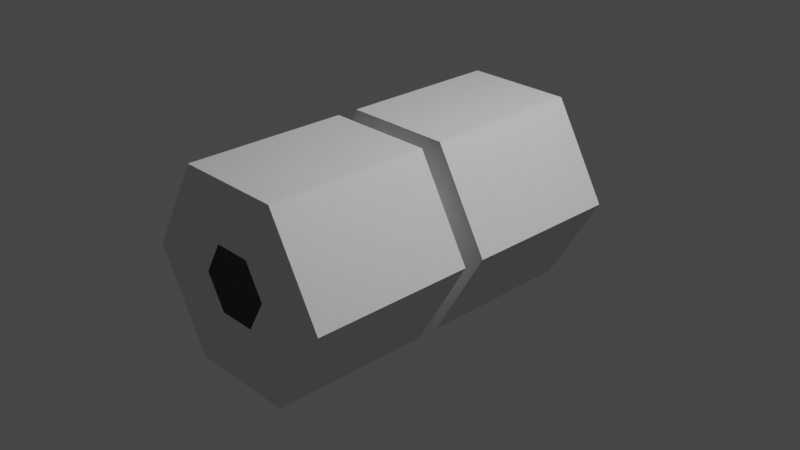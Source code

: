 # Source: sspx-habitation-25-1-iva.blend  (saved by Blender 3.1.7; exported with 4.5.12 LTS)
import bpy
from mathutils import Matrix  # noqa: F401  (used for matrix-valued properties, if any)

bpy.ops.wm.read_factory_settings(use_empty=True)
scene = bpy.context.scene
scene.name = 'Scene'

# ---- collections
col_collection = bpy.data.collections.new('Collection'); scene.collection.children.link(col_collection)

# ---- world
world_world = bpy.data.worlds.new('World'); scene.world = world_world
world_world.use_nodes = True; world_world.node_tree.nodes.clear()
_N = world_world.node_tree.nodes; _L = world_world.node_tree.links
n0 = _N.new('ShaderNodeOutputWorld'); n0.name = 'World Output'; n0.location = (300, 300)
n1 = _N.new('ShaderNodeBackground'); n1.name = 'Background'; n1.location = (10, 300)
n1.inputs[0].default_value = (0.05088, 0.05088, 0.05088, 1.0)
_L.new(n1.outputs[0], n0.inputs[0])
n0.is_active_output = True
world_world.color = (0.05088, 0.05088, 0.05088)
world_world.use_sun_shadow = False
world_world.sun_shadow_jitter_overblur = 0.0

# ---- cameras
cam_camera = bpy.data.cameras.new('Camera')
cam_camera.clip_end = 100.0
cam_camera.ortho_scale = 7.314

# ---- lights
light_light = bpy.data.lights.new('Light', 'POINT')
light_light.transmission_factor = 0.0
light_light.energy = 1000.0
light_light.shadow_soft_size = 0.1
light_light.shadow_maximum_resolution = 0.006
light_light.use_absolute_resolution = True

# ---- meshes
me_cylinder = bpy.data.meshes.new('Cylinder')
me_cylinder.from_pydata([(0.2098, 1.744, 0.3635), (0.283, -0.03355, 0.4901), (0.4197, 1.744, -1.077e-08), (0.566, -0.03355, -1.028e-07), (0.2098, 1.744, -0.3635), (0.283, -0.03355, -0.4901), (-0.2098, 1.744, -0.3635), (-0.283, -0.03355, -0.4901), (-0.4197, 1.744, 3.925e-08), (-0.566, -0.03355, -5.693e-08), (-0.2098, 1.744, 0.3635), (-0.283, -0.03355, 0.4901), (1.182, -0.03355, -1.364e-07), (0.5909, -0.03355, 1.023), (0.427, 0.3896, -1.023), (-0.4494, 0.3896, -1.023), (-1.182, -0.03355, -3.07e-08), (-0.5909, -0.03355, 1.023), (0.5909, -0.2671, 1.024), (1.182, -0.2671, -1.387e-07), (0.5909, -0.2671, -1.024), (-0.5909, -0.2671, -1.024), (-1.182, -0.2671, -5.667e-08), (-0.5909, -0.2671, 1.024), (0.566, -0.2671, -1.028e-07), (0.283, -0.2671, 0.4901), (0.283, -0.2671, -0.4901), (-0.283, -0.2671, -0.4901), (-0.566, -0.2671, -5.693e-08), (-0.283, -0.2671, 0.4901), (0.5909, -0.2671, 1.024), (1.182, -0.2671, -1.387e-07), (0.5909, -0.2671, -1.024), (-0.5909, -0.2671, -1.024), (-1.182, -0.2671, -5.667e-08), (-0.5909, -0.2671, 1.024), (0.2054, -2.038, 0.3557), (0.4107, -2.038, -1.199e-07), (0.2054, -2.038, -0.3557), (-0.2054, -2.038, -0.3557), (-0.4107, -2.038, -9.302e-08), (-0.2054, -2.038, 0.3557), (1.182, -2.038, -1.387e-07), (0.5909, -2.038, 1.024), (0.5909, -2.038, -1.024), (-0.5909, -2.038, -1.024), (-1.182, -2.038, -5.667e-08), (-0.5909, -2.038, 1.024), (0.5909, 1.744, 1.023), (1.182, 1.744, -6.592e-08), (0.427, 1.377, -1.023), (-0.4494, 1.377, -1.023), (-1.182, 1.744, 7.495e-08), (-0.5909, 1.744, 1.023), (0.5909, -0.03355, -1.023), (0.5909, 1.744, -1.023), (-0.5909, 1.744, -1.023), (-0.5909, -0.03355, -1.023), (0.2386, 0.6528, -1.104), (0.2386, 1.208, -1.104), (-0.2357, 1.208, -1.104), (-0.2357, 0.6528, -1.104), (0.427, 0.3896, -1.104), (0.427, 1.377, -1.104), (-0.4494, 1.377, -1.104), (-0.4494, 0.3896, -1.104)], [], [(48, 49, 12, 13), (49, 55, 54, 12), (51, 15, 65, 64), (56, 52, 16, 57), (11, 29, 28, 9), (52, 53, 17, 16), (53, 48, 13, 17), (1, 13, 12, 3), (3, 12, 54, 5), (5, 54, 57, 7), (7, 57, 16, 9), (9, 16, 17, 11), (11, 17, 13, 1), (22, 34, 33, 21), (7, 27, 26, 5), (3, 24, 25, 1), (1, 25, 29, 11), (9, 28, 27, 7), (5, 26, 24, 3), (18, 25, 24, 19), (19, 24, 26, 20), (20, 26, 27, 21), (21, 27, 28, 22), (22, 28, 29, 23), (23, 29, 25, 18), (33, 45, 44, 32), (20, 32, 31, 19), (23, 35, 34, 22), (21, 33, 32, 20), (19, 31, 30, 18), (18, 30, 35, 23), (31, 42, 43, 30), (30, 43, 47, 35), (34, 46, 45, 33), (32, 44, 42, 31), (35, 47, 46, 34), (36, 43, 42, 37), (37, 42, 44, 38), (38, 44, 45, 39), (39, 45, 46, 40), (40, 46, 47, 41), (41, 47, 43, 36), (2, 49, 48, 0), (4, 55, 49, 2), (6, 56, 55, 4), (8, 52, 56, 6), (10, 53, 52, 8), (0, 48, 53, 10), (50, 14, 54, 55), (51, 50, 55, 56), (14, 15, 57, 54), (15, 51, 56, 57), (50, 51, 64, 63), (15, 14, 62, 65), (14, 50, 63, 62), (59, 58, 62, 63), (60, 59, 63, 64), (58, 61, 65, 62), (61, 60, 64, 65)])
_uv = me_cylinder.uv_layers.new(name='UVMap')
_uv.uv.foreach_set('vector', [1.0, 0.5, 0.8333, 0.5, 0.8333, 1.0, 1.0, 1.0, 0.8333, 0.5, 0.6667, 0.5, 0.6667, 1.0, 0.8333, 1.0, 0.5126, 0.5252, 0.5126, 0.9748, 0.5126, 0.9748, 0.5126, 0.5252, 0.5, 0.5, 0.3333, 0.5, 0.3333, 1.0, 0.5, 1.0, 0.06122, 0.359, 0.06122, 0.359, 0.06122, 0.141, 0.06122, 0.141, 0.3333, 0.5, 0.1667, 0.5, 0.1667, 1.0, 0.3333, 1.0, 0.1667, 0.5, -8.941e-08, 0.5, -8.941e-08, 1.0, 0.1667, 1.0, 0.25, 0.468, 0.25, 0.49, 0.4578, 0.37, 0.4388, 0.359, 0.4388, 0.359, 0.4578, 0.37, 0.4578, 0.13, 0.4388, 0.141, 0.4388, 0.141, 0.4578, 0.13, 0.25, 0.01, 0.25, 0.03201, 0.25, 0.03201, 0.25, 0.01, 0.04215, 0.13, 0.06122, 0.141, 0.06122, 0.141, 0.04215, 0.13, 0.04215, 0.37, 0.06122, 0.359, 0.06122, 0.359, 0.04215, 0.37, 0.25, 0.49, 0.25, 0.468, 0.08264, 0.1534, 0.08264, 0.1534, 0.25, 0.05675, 0.25, 0.05675, 0.25, 0.03201, 0.25, 0.03201, 0.4388, 0.141, 0.4388, 0.141, 0.4388, 0.359, 0.4388, 0.359, 0.25, 0.468, 0.25, 0.468, 0.25, 0.468, 0.25, 0.468, 0.06122, 0.359, 0.06122, 0.359, 0.06122, 0.141, 0.06122, 0.141, 0.25, 0.03201, 0.25, 0.03201, 0.4388, 0.141, 0.4388, 0.141, 0.4388, 0.359, 0.4388, 0.359, 0.25, 0.4433, 0.25, 0.468, 0.4388, 0.359, 0.4174, 0.3466, 0.4174, 0.3466, 0.4388, 0.359, 0.4388, 0.141, 0.4174, 0.1534, 0.4174, 0.1534, 0.4388, 0.141, 0.25, 0.03201, 0.25, 0.05675, 0.25, 0.05675, 0.25, 0.03201, 0.06122, 0.141, 0.08264, 0.1534, 0.08264, 0.1534, 0.06122, 0.141, 0.06122, 0.359, 0.08264, 0.3466, 0.08264, 0.3466, 0.06122, 0.359, 0.25, 0.468, 0.25, 0.4433, 0.25, 0.05675, 0.25, 0.05675, 0.4174, 0.1534, 0.4174, 0.1534, 0.4174, 0.1534, 0.4174, 0.1534, 0.4174, 0.3466, 0.4174, 0.3466, 0.08264, 0.3466, 0.08264, 0.3466, 0.08264, 0.1534, 0.08264, 0.1534, 0.25, 0.05675, 0.25, 0.05675, 0.4174, 0.1534, 0.4174, 0.1534, 0.4174, 0.3466, 0.4174, 0.3466, 0.25, 0.4433, 0.25, 0.4433, 0.25, 0.4433, 0.25, 0.4433, 0.08264, 0.3466, 0.08264, 0.3466, 0.4174, 0.3466, 0.4174, 0.3466, 0.25, 0.4433, 0.25, 0.4433, 0.25, 0.4433, 0.25, 0.4433, 0.08264, 0.3466, 0.08264, 0.3466, 0.08264, 0.1534, 0.08264, 0.1534, 0.25, 0.05675, 0.25, 0.05675, 0.4174, 0.1534, 0.4174, 0.1534, 0.4174, 0.3466, 0.4174, 0.3466, 0.08264, 0.3466, 0.08264, 0.3466, 0.08264, 0.1534, 0.08264, 0.1534, 0.25, 0.4348, 0.25, 0.4433, 0.4174, 0.3466, 0.4101, 0.3424, 0.4101, 0.3424, 0.4174, 0.3466, 0.4174, 0.1534, 0.4101, 0.1576, 0.4101, 0.1576, 0.4174, 0.1534, 0.25, 0.05675, 0.25, 0.06517, 0.25, 0.06517, 0.25, 0.05675, 0.08264, 0.1534, 0.08993, 0.1576, 0.08993, 0.1576, 0.08264, 0.1534, 0.08264, 0.3466, 0.08993, 0.3424, 0.08993, 0.3424, 0.08264, 0.3466, 0.25, 0.4433, 0.25, 0.4348, 0.9539, 0.3677, 0.9578, 0.37, 0.75, 0.49, 0.75, 0.4855, 0.9539, 0.1323, 0.9578, 0.13, 0.9578, 0.37, 0.9539, 0.3677, 0.75, 0.01451, 0.75, 0.01, 0.9578, 0.13, 0.9539, 0.1323, 0.5461, 0.1323, 0.5422, 0.13, 0.75, 0.01, 0.75, 0.01451, 0.5461, 0.3677, 0.5422, 0.37, 0.5422, 0.13, 0.5461, 0.1323, 0.75, 0.4855, 0.75, 0.49, 0.5422, 0.37, 0.5461, 0.3677, 0.654, 0.5252, 0.654, 0.9748, 0.6667, 1.0, 0.6667, 0.5, 0.5126, 0.5252, 0.654, 0.5252, 0.6667, 0.5, 0.5, 0.5, 0.654, 0.9748, 0.5126, 0.9748, 0.5, 1.0, 0.6667, 1.0, 0.5126, 0.9748, 0.5126, 0.5252, 0.5, 0.5, 0.5, 1.0, 0.654, 0.5252, 0.5126, 0.5252, 0.5126, 0.5252, 0.654, 0.5252, 0.5126, 0.9748, 0.654, 0.9748, 0.654, 0.9748, 0.5126, 0.9748, 0.654, 0.9748, 0.654, 0.5252, 0.654, 0.5252, 0.654, 0.9748, 0.6507, 0.5345, 0.6507, 0.9655, 0.654, 0.9748, 0.654, 0.5252, 0.5159, 0.5345, 0.6507, 0.5345, 0.654, 0.5252, 0.5126, 0.5252, 0.6507, 0.9655, 0.5159, 0.9655, 0.5126, 0.9748, 0.654, 0.9748, 0.5159, 0.9655, 0.5159, 0.5345, 0.5126, 0.5252, 0.5126, 0.9748])
me_cylinder.use_remesh_fix_poles = True
me_cylinder.use_remesh_preserve_attributes = False
me_cylinder.update()

# ---- objects
ob_light = bpy.data.objects.new('Light', light_light)
ob_camera = bpy.data.objects.new('Camera', cam_camera)
ob_freeiva = bpy.data.objects.new('FreeIva', None)
ob_shellcollider = bpy.data.objects.new('shellCollider', me_cylinder)
ob_nf_htch_iva_basic = bpy.data.objects.new('NF_HTCH_IVA_Basic', None)
ob_nf_htch_iva_basic_001 = bpy.data.objects.new('NF_HTCH_IVA_Basic.001', None)
ob_nf_htch_eva_basic = bpy.data.objects.new('NF_HTCH_EVA_Basic', None)

# ---- transforms, parenting, visibility, modifiers, constraints
ob_light.location = (4.076, 1.005, 5.904)
ob_light.rotation_euler = (0.6503, 0.05522, 1.866)
ob_light.lock_rotations_4d = False
ob_light.empty_display_type = 'ARROWS'
ob_light.color = (0.0, 0.0, 0.0, 0.0)
ob_light.lineart.crease_threshold = 0.0
ob_camera.location = (7.359, -6.926, 4.958)
ob_camera.rotation_euler = (1.109, 0.0, 0.8149)
ob_camera.lock_rotations_4d = False
ob_camera.empty_display_type = 'ARROWS'
ob_camera.color = (0.0, 0.0, 0.0, 0.0)
ob_camera.display_type = 'WIRE'
ob_camera.lineart.crease_threshold = 0.0
ob_freeiva.location = (0.0, 0.0, 0.0)
ob_shellcollider.parent = ob_freeiva
ob_shellcollider.location = (0.0, 0.0, 0.0)
ob_nf_htch_iva_basic.location = (0.0, -2.013, 0.0)
ob_nf_htch_iva_basic.rotation_mode = 'QUATERNION'
ob_nf_htch_iva_basic.rotation_quaternion = (0.7071, -0.7071, 0.0, 0.0)
ob_nf_htch_iva_basic_001.location = (0.0, 1.716, 0.0)
ob_nf_htch_iva_basic_001.rotation_mode = 'QUATERNION'
ob_nf_htch_iva_basic_001.rotation_quaternion = (0.7071, 0.7071, 0.0, 0.0)
ob_nf_htch_eva_basic.location = (0.0, 0.929, -1.075)
ob_nf_htch_eva_basic.rotation_mode = 'QUATERNION'
ob_nf_htch_eva_basic.rotation_quaternion = (1.0, 0.0, 0.0, 0.0)

# ---- collection membership
col_collection.objects.link(ob_light)
col_collection.objects.link(ob_camera)
col_collection.objects.link(ob_freeiva)
col_collection.objects.link(ob_shellcollider)
col_collection.objects.link(ob_nf_htch_iva_basic)
col_collection.objects.link(ob_nf_htch_iva_basic_001)
col_collection.objects.link(ob_nf_htch_eva_basic)

# ---- scene / render settings (as saved in the file)
scene.camera = ob_camera
scene.frame_start = 1; scene.frame_end = 250; scene.frame_set(1)
scene.render.engine = 'BLENDER_EEVEE_NEXT'
scene.cycles.sampling_pattern = 'TABULATED_SOBOL'
scene.cycles.use_light_tree = False
scene.view_settings.view_transform = 'Filmic'
bpy.context.view_layer.update()
